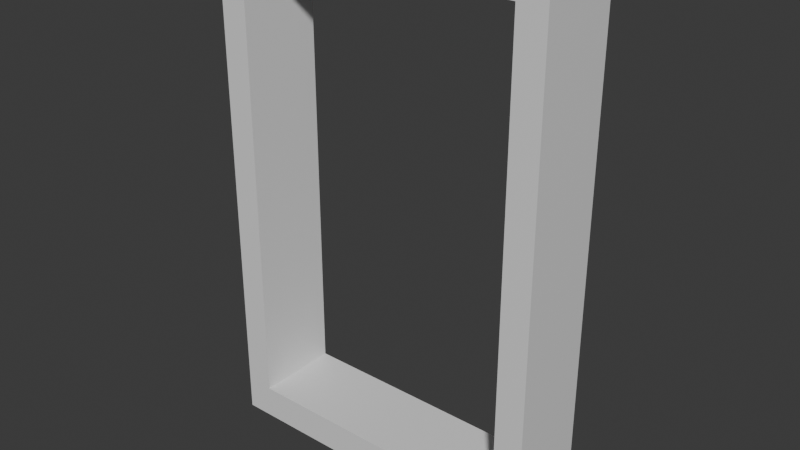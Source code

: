 # Source: DoorFrame1x4.blend  (saved by Blender 5.2.44; exported with 4.5.12 LTS)
import bpy
from mathutils import Matrix  # noqa: F401  (used for matrix-valued properties, if any)

bpy.ops.wm.read_factory_settings(use_empty=True)
scene = bpy.context.scene
scene.name = 'Scene'

# ---- collections
col_collection = bpy.data.collections.new('Collection'); scene.collection.children.link(col_collection)

# ---- materials (node trees are filled in below, after node groups)
mat_default = bpy.data.materials.new('Default')
mat_hasstuds = bpy.data.materials.new('HasStuds')
mat_hasholes = bpy.data.materials.new('HasHoles')

# ---- material node trees
mat_default.use_nodes = True; mat_default.node_tree.nodes.clear()
_N = mat_default.node_tree.nodes; _L = mat_default.node_tree.links
n0 = _N.new('ShaderNodeBsdfPrincipled'); n0.name = 'Principled BSDF'; n0.location = (-200, 100)
n0.inputs[10].default_value = 0.005
n1 = _N.new('ShaderNodeOutputMaterial'); n1.name = 'Material Output'; n1.location = (200, 100)
_L.new(n0.outputs[0], n1.inputs[0])
n1.is_active_output = True
mat_hasstuds.use_nodes = True; mat_hasstuds.node_tree.nodes.clear()
_N = mat_hasstuds.node_tree.nodes; _L = mat_hasstuds.node_tree.links
n0 = _N.new('ShaderNodeBsdfPrincipled'); n0.name = 'Principled BSDF'; n0.location = (-200, 100)
n0.inputs[10].default_value = 0.005
n1 = _N.new('ShaderNodeOutputMaterial'); n1.name = 'Material Output'; n1.location = (200, 100)
_L.new(n0.outputs[0], n1.inputs[0])
n1.is_active_output = True
mat_hasholes.use_nodes = True; mat_hasholes.node_tree.nodes.clear()
_N = mat_hasholes.node_tree.nodes; _L = mat_hasholes.node_tree.links
n0 = _N.new('ShaderNodeBsdfPrincipled'); n0.name = 'Principled BSDF'; n0.location = (-200, 100)
n0.inputs[10].default_value = 0.005
n1 = _N.new('ShaderNodeOutputMaterial'); n1.name = 'Material Output'; n1.location = (200, 100)
_L.new(n0.outputs[0], n1.inputs[0])
n1.is_active_output = True

# ---- world
world_world = bpy.data.worlds.new('World'); scene.world = world_world
world_world.use_nodes = True; world_world.node_tree.nodes.clear()
_N = world_world.node_tree.nodes; _L = world_world.node_tree.links
n0 = _N.new('ShaderNodeOutputWorld'); n0.name = 'World Output'; n0.location = (200, 100)
n1 = _N.new('ShaderNodeBackground'); n1.name = 'Background'; n1.location = (-200, 100)
n1.inputs[0].default_value = (0.05088, 0.05088, 0.05088, 1.0)
_L.new(n1.outputs[0], n0.inputs[0])
n0.is_active_output = True
world_world.color = (0.05088, 0.05088, 0.05088)
world_world.sun_shadow_jitter_overblur = 0.0

# ---- meshes
me_cube_001 = bpy.data.meshes.new('Cube.001')
me_cube_001.from_pydata([(0.0, 0.0, 0.0), (0.0, 0.0, 0.144), (0.0, 0.36, 0.0), (0.0, 0.36, 0.144), (0.36, 0.0, 0.0), (0.36, 0.0, 0.144), (0.36, 0.36, 0.0), (0.36, 0.36, 0.144), (0.72, 0.0, 0.0), (0.72, 0.0, 0.144), (0.72, 0.36, 0.0), (0.72, 0.36, 0.144), (1.08, 0.0, 0.0), (1.08, 0.0, 0.144), (1.08, 0.36, 0.0), (1.08, 0.36, 0.144), (1.44, 0.0, 0.0), (1.44, 0.0, 0.144), (1.44, 0.36, 0.0), (1.44, 0.36, 0.144), (0.0, 0.0, 2.1), (0.0, 0.36, 2.1), (0.12, 0.0, 0.144), (0.12, 0.0, 2.1), (0.12, 0.36, 0.144), (0.12, 0.36, 2.1), (1.32, 0.0, 0.144), (1.32, 0.0, 2.1), (1.32, 0.36, 0.144), (1.32, 0.36, 2.1), (0.0, 0.0, 2.16), (0.0, 0.36, 2.16), (0.36, 0.0, 2.1), (0.36, 0.0, 2.16), (0.36, 0.36, 2.1), (0.36, 0.36, 2.16), (0.72, 0.0, 2.1), (0.72, 0.0, 2.16), (0.72, 0.36, 2.1), (0.72, 0.36, 2.16), (1.08, 0.0, 2.1), (1.08, 0.0, 2.16), (1.08, 0.36, 2.1), (1.08, 0.36, 2.16), (1.44, 0.0, 2.1), (1.44, 0.0, 2.16), (1.44, 0.36, 2.1), (1.44, 0.36, 2.16), (0.0, 0.18, 0.144), (0.18, 0.36, 0.144), (0.18, 0.0, 0.144), (1.44, 0.18, 0.144), (0.54, 0.36, 0.144), (0.54, 0.0, 0.144), (0.9, 0.36, 0.144), (0.9, 0.0, 0.144), (1.26, 0.36, 0.144), (1.26, 0.0, 0.144), (0.0, 0.27, 0.144), (0.27, 0.36, 0.144), (0.63, 0.0, 0.144), (1.17, 0.36, 0.144), (0.27, 0.0, 0.144), (0.09, 0.0, 0.144), (0.45, 0.36, 0.144), (0.99, 0.0, 0.144), (0.09, 0.36, 0.144), (1.44, 0.27, 0.144), (0.81, 0.36, 0.144), (0.0, 0.09, 0.144), (1.44, 0.09, 0.144), (1.35, 0.0, 0.144), (0.63, 0.36, 0.144), (0.45, 0.0, 0.144), (0.99, 0.36, 0.144), (0.81, 0.0, 0.144), (1.35, 0.36, 0.144), (1.17, 0.0, 0.144)], [], [(2, 6, 4, 0), (6, 10, 8, 4), (10, 14, 12, 8), (5, 62, 50, 63, 1, 0, 4, 8, 12, 16, 17, 71, 57, 77, 13, 65, 55, 75, 9, 60, 53, 73), (18, 19, 46, 47, 45, 44, 17, 16), (14, 18, 16, 12), (3, 21, 25, 24), (24, 25, 23, 22), (22, 23, 20, 1), (26, 27, 29, 28), (28, 29, 46, 19), (17, 44, 27, 26), (2, 3, 66, 49, 59, 7, 64, 52, 72, 11, 68, 54, 74, 15, 61, 56, 76, 19, 18, 14, 10, 6), (7, 59, 49, 66, 3, 58, 48, 69, 1, 63, 50, 62, 5, 73, 53, 60, 9, 75, 55, 65, 13, 77, 57, 71, 17, 70, 51, 67, 19, 76, 56, 61, 15, 74, 54, 68, 11, 72, 52, 64), (35, 31, 30, 33), (39, 35, 33, 37), (43, 39, 37, 41), (33, 30, 20, 32, 36, 40, 44, 45, 41, 37), (21, 34, 38, 42, 46, 44, 40, 36, 32, 20), (0, 1, 20, 30, 31, 21, 3, 2), (47, 43, 41, 45), (21, 31, 35, 39, 43, 47, 46, 42, 38, 34)])
me_cube_001.polygons.foreach_set('material_index', [2, 2, 2, 0, 0, 2, 0, 0, 0, 0, 0, 0, 0, 0, 1, 1, 1, 0, 0, 0, 1, 0])
_uv = me_cube_001.uv_layers.new(name='UVMap')
_uv.uv.foreach_set('vector', [0.125, 0.5, 0.375, 0.5, 0.375, 0.75, 0.125, 0.75, 0.125, 0.5, 0.375, 0.5, 0.375, 0.75, 0.125, 0.75, 0.125, 0.5, 0.375, 0.5, 0.375, 0.75, 0.125, 0.75, 0.625, 0.75, 0.625, 0.8125, 0.625, 0.875, 0.625, 0.9375, 0.625, 1.0, 0.375, 1.0, 0.375, 1.0, 0.375, 1.0, 0.375, 1.0, 0.375, 0.75, 0.625, 0.75, 0.625, 0.75, 0.625, 0.75, 0.625, 0.75, 0.625, 0.75, 0.625, 0.75, 0.625, 0.75, 0.625, 0.75, 0.625, 0.75, 0.625, 0.75, 0.625, 0.75, 0.625, 0.75, 0.375, 0.5, 0.375, 0.5, 0.375, 0.5, 0.625, 0.5, 0.625, 0.75, 0.625, 0.75, 0.625, 0.75, 0.375, 0.75, 0.125, 0.5, 0.375, 0.5, 0.375, 0.75, 0.125, 0.75, 0.375, 0.25, 0.625, 0.25, 0.625, 0.5, 0.375, 0.5, 0.375, 0.5, 0.625, 0.5, 0.625, 0.75, 0.375, 0.75, 0.375, 0.75, 0.625, 0.75, 0.625, 1.0, 0.375, 1.0, 0.375, 0.0, 0.625, 0.0, 0.625, 0.25, 0.375, 0.25, 0.375, 0.25, 0.625, 0.25, 0.625, 0.5, 0.375, 0.5, 0.375, 0.75, 0.625, 0.75, 0.625, 1.0, 0.375, 1.0, 0.375, 0.25, 0.625, 0.25, 0.625, 0.25, 0.625, 0.25, 0.625, 0.25, 0.625, 0.25, 0.625, 0.25, 0.625, 0.25, 0.625, 0.25, 0.625, 0.25, 0.625, 0.25, 0.625, 0.25, 0.625, 0.25, 0.625, 0.25, 0.625, 0.3125, 0.625, 0.375, 0.625, 0.4375, 0.625, 0.5, 0.375, 0.5, 0.375, 0.5, 0.375, 0.5, 0.375, 0.5, 0.625, 0.5, 0.6875, 0.5, 0.75, 0.5, 0.8125, 0.5, 0.875, 0.5, 0.875, 0.5625, 0.875, 0.625, 0.875, 0.6875, 0.875, 0.75, 0.875, 0.75, 0.875, 0.75, 0.875, 0.75, 0.875, 0.75, 0.875, 0.75, 0.875, 0.75, 0.875, 0.75, 0.875, 0.75, 0.875, 0.75, 0.875, 0.75, 0.875, 0.75, 0.875, 0.75, 0.8125, 0.75, 0.75, 0.75, 0.6875, 0.75, 0.625, 0.75, 0.625, 0.6875, 0.625, 0.625, 0.625, 0.5625, 0.625, 0.5, 0.625, 0.5, 0.625, 0.5, 0.625, 0.5, 0.625, 0.5, 0.625, 0.5, 0.625, 0.5, 0.625, 0.5, 0.625, 0.5, 0.625, 0.5, 0.625, 0.5, 0.625, 0.5, 0.625, 0.5, 0.875, 0.5, 0.875, 0.75, 0.625, 0.75, 0.625, 0.5, 0.875, 0.5, 0.875, 0.75, 0.625, 0.75, 0.625, 0.5, 0.875, 0.5, 0.875, 0.75, 0.625, 0.75, 0.625, 0.75, 0.625, 1.0, 0.375, 1.0, 0.375, 1.0, 0.375, 1.0, 0.375, 1.0, 0.375, 0.75, 0.625, 0.75, 0.625, 0.75, 0.625, 0.75, 0.125, 0.5, 0.125, 0.5, 0.125, 0.5, 0.125, 0.5, 0.375, 0.5, 0.375, 0.75, 0.375, 0.75, 0.375, 0.75, 0.375, 0.75, 0.125, 0.75, 0.375, 0.0, 0.375, 0.0, 0.375, 0.0, 0.625, 0.0, 0.625, 0.25, 0.625, 0.25, 0.625, 0.25, 0.375, 0.25, 0.625, 0.5, 0.875, 0.5, 0.875, 0.75, 0.625, 0.75, 0.375, 0.25, 0.625, 0.25, 0.625, 0.25, 0.625, 0.25, 0.625, 0.25, 0.625, 0.5, 0.375, 0.5, 0.375, 0.5, 0.375, 0.5, 0.375, 0.5])
me_cube_001.materials.append(mat_default)
me_cube_001.materials.append(mat_hasstuds)
me_cube_001.materials.append(mat_hasholes)
me_cube_001.update()

# ---- objects
ob_doorframe1x4 = bpy.data.objects.new('DoorFrame1x4', me_cube_001)

# ---- transforms, parenting, visibility, modifiers, constraints
ob_doorframe1x4.location = (0.0, 0.0, 0.0)

# ---- collection membership
col_collection.objects.link(ob_doorframe1x4)

# ---- scene / render settings (as saved in the file)
scene.frame_start = 1; scene.frame_end = 250; scene.frame_set(1)
scene.render.engine = 'BLENDER_EEVEE_NEXT'
scene.render.bake_bias = 0.0
scene.render.bake_samples = 0
scene.render.compositor_device = 'GPU'
scene.eevee.use_volume_custom_range = False
scene.eevee.fast_gi_thickness_near = 0.1
scene.eevee.fast_gi_thickness_far = 0.0
scene.eevee.ray_tracing_options.screen_trace_thickness = 0.1
bpy.context.view_layer.update()

# ---- added for rendering (the .blend has no active camera and no usable light): camera, sun
cam_auto = bpy.data.cameras.new('AutoCamera')
cam_auto.lens = 50.0
cam_auto.sensor_width = 36.0
cam_auto.clip_end = 1000.0
ob_auto_camera = bpy.data.objects.new('AutoCamera', cam_auto)
scene.collection.objects.link(ob_auto_camera)
ob_auto_camera.location = (3.14487, -2.72984, 3.01989)
ob_auto_camera.rotation_euler = (1.09748, -7.21219e-08, 0.694738)
scene.camera = ob_auto_camera
light_auto_sun = bpy.data.lights.new('AutoSun', 'SUN')
light_auto_sun.energy = 3.0
light_auto_sun.angle = 0.0523599
ob_auto_sun = bpy.data.objects.new('AutoSun', light_auto_sun)
scene.collection.objects.link(ob_auto_sun)
ob_auto_sun.rotation_euler = (0.872665, 0.174533, 0.523599)
bpy.context.view_layer.update()
